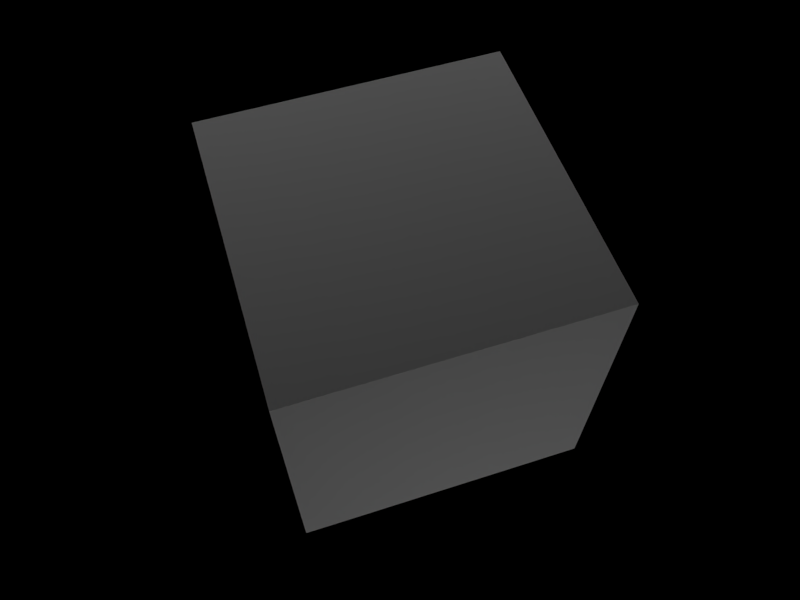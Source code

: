 # Source: LightFieldRig.blend  (saved by Blender 2.76.0; exported with 4.5.12 LTS)
import bpy
from mathutils import Matrix  # noqa: F401  (used for matrix-valued properties, if any)

bpy.ops.wm.read_factory_settings(use_empty=True)
scene = bpy.context.scene
scene.name = 'Scene'

# ---- collections
col_collection_1 = bpy.data.collections.new('Collection 1'); scene.collection.children.link(col_collection_1)
col_collection_9 = bpy.data.collections.new('Collection 9'); scene.collection.children.link(col_collection_9)

# ---- world
world_world = bpy.data.worlds.new('World'); scene.world = world_world
world_world.color = (0.0, 0.0, 0.0)
world_world.use_sun_shadow = False
world_world.sun_shadow_jitter_overblur = 0.0
world_world.cycles.sampling_method = 'MANUAL'
world_world.cycles.sample_map_resolution = 256

# ---- cameras
cam_camera_2853 = bpy.data.cameras.new('Camera.2853')
cam_camera_2853.clip_end = 100.0
cam_camera_2853.lens = 35.0
cam_camera_2853.sensor_width = 32.0
cam_camera_2853.sensor_height = 18.0
cam_camera_2853.dof.focus_distance = 0.0
cam_camera_2853.dof.aperture_fstop = 128.0
cam_camera_2853.dof.aperture_blades = 6
cam_camera_2852 = bpy.data.cameras.new('Camera.2852')
cam_camera_2852.clip_end = 100.0
cam_camera_2852.lens = 35.0
cam_camera_2852.sensor_width = 32.0
cam_camera_2852.sensor_height = 18.0
cam_camera_2852.dof.focus_distance = 0.0
cam_camera_2852.dof.aperture_fstop = 128.0
cam_camera_2852.dof.aperture_blades = 6
cam_camera_2851 = bpy.data.cameras.new('Camera.2851')
cam_camera_2851.clip_end = 100.0
cam_camera_2851.lens = 35.0
cam_camera_2851.sensor_width = 32.0
cam_camera_2851.sensor_height = 18.0
cam_camera_2851.dof.focus_distance = 0.0
cam_camera_2851.dof.aperture_fstop = 128.0
cam_camera_2851.dof.aperture_blades = 6
cam_camera_2850 = bpy.data.cameras.new('Camera.2850')
cam_camera_2850.clip_end = 100.0
cam_camera_2850.lens = 35.0
cam_camera_2850.sensor_width = 32.0
cam_camera_2850.sensor_height = 18.0
cam_camera_2850.dof.focus_distance = 0.0
cam_camera_2850.dof.aperture_fstop = 128.0
cam_camera_2850.dof.aperture_blades = 6
cam_camera_2849 = bpy.data.cameras.new('Camera.2849')
cam_camera_2849.clip_end = 100.0
cam_camera_2849.lens = 35.0
cam_camera_2849.sensor_width = 32.0
cam_camera_2849.sensor_height = 18.0
cam_camera_2849.dof.focus_distance = 0.0
cam_camera_2849.dof.aperture_fstop = 128.0
cam_camera_2849.dof.aperture_blades = 6
cam_camera_2848 = bpy.data.cameras.new('Camera.2848')
cam_camera_2848.clip_end = 100.0
cam_camera_2848.lens = 35.0
cam_camera_2848.sensor_width = 32.0
cam_camera_2848.sensor_height = 18.0
cam_camera_2848.dof.focus_distance = 0.0
cam_camera_2848.dof.aperture_fstop = 128.0
cam_camera_2848.dof.aperture_blades = 6
cam_camera_2847 = bpy.data.cameras.new('Camera.2847')
cam_camera_2847.clip_end = 100.0
cam_camera_2847.lens = 35.0
cam_camera_2847.sensor_width = 32.0
cam_camera_2847.sensor_height = 18.0
cam_camera_2847.dof.focus_distance = 0.0
cam_camera_2847.dof.aperture_fstop = 128.0
cam_camera_2847.dof.aperture_blades = 6
cam_camera_2846 = bpy.data.cameras.new('Camera.2846')
cam_camera_2846.clip_end = 100.0
cam_camera_2846.lens = 35.0
cam_camera_2846.sensor_width = 32.0
cam_camera_2846.sensor_height = 18.0
cam_camera_2846.dof.focus_distance = 0.0
cam_camera_2846.dof.aperture_fstop = 128.0
cam_camera_2846.dof.aperture_blades = 6
cam_camera_2845 = bpy.data.cameras.new('Camera.2845')
cam_camera_2845.clip_end = 100.0
cam_camera_2845.lens = 35.0
cam_camera_2845.sensor_width = 32.0
cam_camera_2845.sensor_height = 18.0
cam_camera_2845.dof.focus_distance = 0.0
cam_camera_2845.dof.aperture_fstop = 128.0
cam_camera_2845.dof.aperture_blades = 6
cam_camera_2844 = bpy.data.cameras.new('Camera.2844')
cam_camera_2844.clip_end = 100.0
cam_camera_2844.lens = 35.0
cam_camera_2844.sensor_width = 32.0
cam_camera_2844.sensor_height = 18.0
cam_camera_2844.dof.focus_distance = 0.0
cam_camera_2844.dof.aperture_fstop = 128.0
cam_camera_2844.dof.aperture_blades = 6
cam_camera_2843 = bpy.data.cameras.new('Camera.2843')
cam_camera_2843.clip_end = 100.0
cam_camera_2843.lens = 35.0
cam_camera_2843.sensor_width = 32.0
cam_camera_2843.sensor_height = 18.0
cam_camera_2843.dof.focus_distance = 0.0
cam_camera_2843.dof.aperture_fstop = 128.0
cam_camera_2843.dof.aperture_blades = 6
cam_camera_2842 = bpy.data.cameras.new('Camera.2842')
cam_camera_2842.clip_end = 100.0
cam_camera_2842.lens = 35.0
cam_camera_2842.sensor_width = 32.0
cam_camera_2842.sensor_height = 18.0
cam_camera_2842.dof.focus_distance = 0.0
cam_camera_2842.dof.aperture_fstop = 128.0
cam_camera_2842.dof.aperture_blades = 6
cam_camera_2841 = bpy.data.cameras.new('Camera.2841')
cam_camera_2841.clip_end = 100.0
cam_camera_2841.lens = 35.0
cam_camera_2841.sensor_width = 32.0
cam_camera_2841.sensor_height = 18.0
cam_camera_2841.dof.focus_distance = 0.0
cam_camera_2841.dof.aperture_fstop = 128.0
cam_camera_2841.dof.aperture_blades = 6
cam_camera_2840 = bpy.data.cameras.new('Camera.2840')
cam_camera_2840.clip_end = 100.0
cam_camera_2840.lens = 35.0
cam_camera_2840.sensor_width = 32.0
cam_camera_2840.sensor_height = 18.0
cam_camera_2840.dof.focus_distance = 0.0
cam_camera_2840.dof.aperture_fstop = 128.0
cam_camera_2840.dof.aperture_blades = 6
cam_camera_2839 = bpy.data.cameras.new('Camera.2839')
cam_camera_2839.clip_end = 100.0
cam_camera_2839.lens = 35.0
cam_camera_2839.sensor_width = 32.0
cam_camera_2839.sensor_height = 18.0
cam_camera_2839.dof.focus_distance = 0.0
cam_camera_2839.dof.aperture_fstop = 128.0
cam_camera_2839.dof.aperture_blades = 6
cam_camera_2838 = bpy.data.cameras.new('Camera.2838')
cam_camera_2838.clip_end = 100.0
cam_camera_2838.lens = 35.0
cam_camera_2838.sensor_width = 32.0
cam_camera_2838.sensor_height = 18.0
cam_camera_2838.dof.focus_distance = 0.0
cam_camera_2838.dof.aperture_fstop = 128.0
cam_camera_2838.dof.aperture_blades = 6
cam_camera_2837 = bpy.data.cameras.new('Camera.2837')
cam_camera_2837.clip_end = 100.0
cam_camera_2837.lens = 35.0
cam_camera_2837.sensor_width = 32.0
cam_camera_2837.sensor_height = 18.0
cam_camera_2837.dof.focus_distance = 0.0
cam_camera_2837.dof.aperture_fstop = 128.0
cam_camera_2837.dof.aperture_blades = 6
cam_camera_2836 = bpy.data.cameras.new('Camera.2836')
cam_camera_2836.clip_end = 100.0
cam_camera_2836.lens = 35.0
cam_camera_2836.sensor_width = 32.0
cam_camera_2836.sensor_height = 18.0
cam_camera_2836.dof.focus_distance = 0.0
cam_camera_2836.dof.aperture_fstop = 128.0
cam_camera_2836.dof.aperture_blades = 6
cam_camera_2835 = bpy.data.cameras.new('Camera.2835')
cam_camera_2835.clip_end = 100.0
cam_camera_2835.lens = 35.0
cam_camera_2835.sensor_width = 32.0
cam_camera_2835.sensor_height = 18.0
cam_camera_2835.dof.focus_distance = 0.0
cam_camera_2835.dof.aperture_fstop = 128.0
cam_camera_2835.dof.aperture_blades = 6
cam_camera_2834 = bpy.data.cameras.new('Camera.2834')
cam_camera_2834.clip_end = 100.0
cam_camera_2834.lens = 35.0
cam_camera_2834.sensor_width = 32.0
cam_camera_2834.sensor_height = 18.0
cam_camera_2834.dof.focus_distance = 0.0
cam_camera_2834.dof.aperture_fstop = 128.0
cam_camera_2834.dof.aperture_blades = 6
cam_camera_2833 = bpy.data.cameras.new('Camera.2833')
cam_camera_2833.clip_end = 100.0
cam_camera_2833.lens = 35.0
cam_camera_2833.sensor_width = 32.0
cam_camera_2833.sensor_height = 18.0
cam_camera_2833.dof.focus_distance = 0.0
cam_camera_2833.dof.aperture_fstop = 128.0
cam_camera_2833.dof.aperture_blades = 6
cam_camera_2832 = bpy.data.cameras.new('Camera.2832')
cam_camera_2832.clip_end = 100.0
cam_camera_2832.lens = 35.0
cam_camera_2832.sensor_width = 32.0
cam_camera_2832.sensor_height = 18.0
cam_camera_2832.dof.focus_distance = 0.0
cam_camera_2832.dof.aperture_fstop = 128.0
cam_camera_2832.dof.aperture_blades = 6
cam_camera_2831 = bpy.data.cameras.new('Camera.2831')
cam_camera_2831.clip_end = 100.0
cam_camera_2831.lens = 35.0
cam_camera_2831.sensor_width = 32.0
cam_camera_2831.sensor_height = 18.0
cam_camera_2831.dof.focus_distance = 0.0
cam_camera_2831.dof.aperture_fstop = 128.0
cam_camera_2831.dof.aperture_blades = 6
cam_camera_2830 = bpy.data.cameras.new('Camera.2830')
cam_camera_2830.clip_end = 100.0
cam_camera_2830.lens = 35.0
cam_camera_2830.sensor_width = 32.0
cam_camera_2830.sensor_height = 18.0
cam_camera_2830.dof.focus_distance = 0.0
cam_camera_2830.dof.aperture_fstop = 128.0
cam_camera_2830.dof.aperture_blades = 6
cam_camera_2829 = bpy.data.cameras.new('Camera.2829')
cam_camera_2829.clip_end = 100.0
cam_camera_2829.lens = 35.0
cam_camera_2829.sensor_width = 32.0
cam_camera_2829.sensor_height = 18.0
cam_camera_2829.dof.focus_distance = 0.0
cam_camera_2829.dof.aperture_fstop = 128.0
cam_camera_2829.dof.aperture_blades = 6
cam_camera_2828 = bpy.data.cameras.new('Camera.2828')
cam_camera_2828.clip_end = 100.0
cam_camera_2828.lens = 35.0
cam_camera_2828.sensor_width = 32.0
cam_camera_2828.sensor_height = 18.0
cam_camera_2828.dof.focus_distance = 0.0
cam_camera_2828.dof.aperture_fstop = 128.0
cam_camera_2828.dof.aperture_blades = 6
cam_camera_2827 = bpy.data.cameras.new('Camera.2827')
cam_camera_2827.clip_end = 100.0
cam_camera_2827.lens = 35.0
cam_camera_2827.sensor_width = 32.0
cam_camera_2827.sensor_height = 18.0
cam_camera_2827.dof.focus_distance = 0.0
cam_camera_2827.dof.aperture_fstop = 128.0
cam_camera_2827.dof.aperture_blades = 6
cam_camera_2826 = bpy.data.cameras.new('Camera.2826')
cam_camera_2826.clip_end = 100.0
cam_camera_2826.lens = 35.0
cam_camera_2826.sensor_width = 32.0
cam_camera_2826.sensor_height = 18.0
cam_camera_2826.dof.focus_distance = 0.0
cam_camera_2826.dof.aperture_fstop = 128.0
cam_camera_2826.dof.aperture_blades = 6
cam_camera_2825 = bpy.data.cameras.new('Camera.2825')
cam_camera_2825.clip_end = 100.0
cam_camera_2825.lens = 35.0
cam_camera_2825.sensor_width = 32.0
cam_camera_2825.sensor_height = 18.0
cam_camera_2825.dof.focus_distance = 0.0
cam_camera_2825.dof.aperture_fstop = 128.0
cam_camera_2825.dof.aperture_blades = 6
cam_camera_2824 = bpy.data.cameras.new('Camera.2824')
cam_camera_2824.clip_end = 100.0
cam_camera_2824.lens = 35.0
cam_camera_2824.sensor_width = 32.0
cam_camera_2824.sensor_height = 18.0
cam_camera_2824.dof.focus_distance = 0.0
cam_camera_2824.dof.aperture_fstop = 128.0
cam_camera_2824.dof.aperture_blades = 6
cam_camera_2823 = bpy.data.cameras.new('Camera.2823')
cam_camera_2823.clip_end = 100.0
cam_camera_2823.lens = 35.0
cam_camera_2823.sensor_width = 32.0
cam_camera_2823.sensor_height = 18.0
cam_camera_2823.dof.focus_distance = 0.0
cam_camera_2823.dof.aperture_fstop = 128.0
cam_camera_2823.dof.aperture_blades = 6
cam_camera_2822 = bpy.data.cameras.new('Camera.2822')
cam_camera_2822.clip_end = 100.0
cam_camera_2822.lens = 35.0
cam_camera_2822.sensor_width = 32.0
cam_camera_2822.sensor_height = 18.0
cam_camera_2822.dof.focus_distance = 0.0
cam_camera_2822.dof.aperture_fstop = 128.0
cam_camera_2822.dof.aperture_blades = 6
cam_camera_2821 = bpy.data.cameras.new('Camera.2821')
cam_camera_2821.clip_end = 100.0
cam_camera_2821.lens = 35.0
cam_camera_2821.sensor_width = 32.0
cam_camera_2821.sensor_height = 18.0
cam_camera_2821.dof.focus_distance = 0.0
cam_camera_2821.dof.aperture_fstop = 128.0
cam_camera_2821.dof.aperture_blades = 6
cam_camera_2820 = bpy.data.cameras.new('Camera.2820')
cam_camera_2820.clip_end = 100.0
cam_camera_2820.lens = 35.0
cam_camera_2820.sensor_width = 32.0
cam_camera_2820.sensor_height = 18.0
cam_camera_2820.dof.focus_distance = 0.0
cam_camera_2820.dof.aperture_fstop = 128.0
cam_camera_2820.dof.aperture_blades = 6
cam_camera_2819 = bpy.data.cameras.new('Camera.2819')
cam_camera_2819.clip_end = 100.0
cam_camera_2819.lens = 35.0
cam_camera_2819.sensor_width = 32.0
cam_camera_2819.sensor_height = 18.0
cam_camera_2819.dof.focus_distance = 0.0
cam_camera_2819.dof.aperture_fstop = 128.0
cam_camera_2819.dof.aperture_blades = 6
cam_camera_2818 = bpy.data.cameras.new('Camera.2818')
cam_camera_2818.clip_end = 100.0
cam_camera_2818.lens = 35.0
cam_camera_2818.sensor_width = 32.0
cam_camera_2818.sensor_height = 18.0
cam_camera_2818.dof.focus_distance = 0.0
cam_camera_2818.dof.aperture_fstop = 128.0
cam_camera_2818.dof.aperture_blades = 6
cam_camera_2817 = bpy.data.cameras.new('Camera.2817')
cam_camera_2817.clip_end = 100.0
cam_camera_2817.lens = 35.0
cam_camera_2817.sensor_width = 32.0
cam_camera_2817.sensor_height = 18.0
cam_camera_2817.dof.focus_distance = 0.0
cam_camera_2817.dof.aperture_fstop = 128.0
cam_camera_2817.dof.aperture_blades = 6
cam_camera_2816 = bpy.data.cameras.new('Camera.2816')
cam_camera_2816.clip_end = 100.0
cam_camera_2816.lens = 35.0
cam_camera_2816.sensor_width = 32.0
cam_camera_2816.sensor_height = 18.0
cam_camera_2816.dof.focus_distance = 0.0
cam_camera_2816.dof.aperture_fstop = 128.0
cam_camera_2816.dof.aperture_blades = 6
cam_camera_2815 = bpy.data.cameras.new('Camera.2815')
cam_camera_2815.clip_end = 100.0
cam_camera_2815.lens = 35.0
cam_camera_2815.sensor_width = 32.0
cam_camera_2815.sensor_height = 18.0
cam_camera_2815.dof.focus_distance = 0.0
cam_camera_2815.dof.aperture_fstop = 128.0
cam_camera_2815.dof.aperture_blades = 6
cam_camera_2814 = bpy.data.cameras.new('Camera.2814')
cam_camera_2814.clip_end = 100.0
cam_camera_2814.lens = 35.0
cam_camera_2814.sensor_width = 32.0
cam_camera_2814.sensor_height = 18.0
cam_camera_2814.dof.focus_distance = 0.0
cam_camera_2814.dof.aperture_fstop = 128.0
cam_camera_2814.dof.aperture_blades = 6
cam_camera_2813 = bpy.data.cameras.new('Camera.2813')
cam_camera_2813.clip_end = 100.0
cam_camera_2813.lens = 35.0
cam_camera_2813.sensor_width = 32.0
cam_camera_2813.sensor_height = 18.0
cam_camera_2813.dof.focus_distance = 0.0
cam_camera_2813.dof.aperture_fstop = 128.0
cam_camera_2813.dof.aperture_blades = 6
cam_camera_2812 = bpy.data.cameras.new('Camera.2812')
cam_camera_2812.clip_end = 100.0
cam_camera_2812.lens = 35.0
cam_camera_2812.sensor_width = 32.0
cam_camera_2812.sensor_height = 18.0
cam_camera_2812.dof.focus_distance = 0.0
cam_camera_2812.dof.aperture_fstop = 128.0
cam_camera_2812.dof.aperture_blades = 6

# ---- lights
light_pointlight_628 = bpy.data.lights.new('PointLight.628', 'POINT')
light_pointlight_628.transmission_factor = 0.0
light_pointlight_628.energy = 150.0
light_pointlight_628.shadow_buffer_clip_start = 0.5
light_pointlight_628.shadow_soft_size = 0.1
light_pointlight_628.shadow_maximum_resolution = 0.006
light_pointlight_628.use_absolute_resolution = True
light_pointlight_628.cycles.use_multiple_importance_sampling = False
light_pointlight_627 = bpy.data.lights.new('PointLight.627', 'POINT')
light_pointlight_627.transmission_factor = 0.0
light_pointlight_627.energy = 150.0
light_pointlight_627.shadow_buffer_clip_start = 0.5
light_pointlight_627.shadow_soft_size = 0.1
light_pointlight_627.shadow_maximum_resolution = 0.006
light_pointlight_627.use_absolute_resolution = True
light_pointlight_627.cycles.use_multiple_importance_sampling = False
light_pointlight_626 = bpy.data.lights.new('PointLight.626', 'POINT')
light_pointlight_626.transmission_factor = 0.0
light_pointlight_626.energy = 150.0
light_pointlight_626.shadow_buffer_clip_start = 0.5
light_pointlight_626.shadow_soft_size = 0.1
light_pointlight_626.shadow_maximum_resolution = 0.006
light_pointlight_626.use_absolute_resolution = True
light_pointlight_626.cycles.use_multiple_importance_sampling = False
light_pointlight_625 = bpy.data.lights.new('PointLight.625', 'POINT')
light_pointlight_625.transmission_factor = 0.0
light_pointlight_625.energy = 150.0
light_pointlight_625.shadow_buffer_clip_start = 0.5
light_pointlight_625.shadow_soft_size = 0.1
light_pointlight_625.shadow_maximum_resolution = 0.006
light_pointlight_625.use_absolute_resolution = True
light_pointlight_625.cycles.use_multiple_importance_sampling = False
light_pointlight_624 = bpy.data.lights.new('PointLight.624', 'POINT')
light_pointlight_624.transmission_factor = 0.0
light_pointlight_624.energy = 150.0
light_pointlight_624.shadow_buffer_clip_start = 0.5
light_pointlight_624.shadow_soft_size = 0.1
light_pointlight_624.shadow_maximum_resolution = 0.006
light_pointlight_624.use_absolute_resolution = True
light_pointlight_624.cycles.use_multiple_importance_sampling = False
light_pointlight_623 = bpy.data.lights.new('PointLight.623', 'POINT')
light_pointlight_623.transmission_factor = 0.0
light_pointlight_623.energy = 150.0
light_pointlight_623.shadow_buffer_clip_start = 0.5
light_pointlight_623.shadow_soft_size = 0.1
light_pointlight_623.shadow_maximum_resolution = 0.006
light_pointlight_623.use_absolute_resolution = True
light_pointlight_623.cycles.use_multiple_importance_sampling = False
light_pointlight_622 = bpy.data.lights.new('PointLight.622', 'POINT')
light_pointlight_622.transmission_factor = 0.0
light_pointlight_622.energy = 150.0
light_pointlight_622.shadow_buffer_clip_start = 0.5
light_pointlight_622.shadow_soft_size = 0.1
light_pointlight_622.shadow_maximum_resolution = 0.006
light_pointlight_622.use_absolute_resolution = True
light_pointlight_622.cycles.use_multiple_importance_sampling = False

# ---- meshes
me_icosphere_055 = bpy.data.meshes.new('Icosphere.055')
me_icosphere_055.from_pydata([(0.0, 0.0, -9.0), (6.512, -4.732, -4.025), (-2.487, -7.656, -4.025), (-8.05, 0.0, -4.025), (-2.487, 7.656, -4.025), (6.512, 4.732, -4.025), (2.487, -7.656, 4.025), (-6.512, -4.732, 4.025), (-6.512, 4.732, 4.025), (2.487, 7.656, 4.025), (8.05, 0.0, 4.025), (0.0, 0.0, 9.0), (-1.462, -4.5, -7.656), (3.828, -2.781, -7.656), (2.366, -7.281, -4.732), (7.656, 0.0, -4.732), (3.828, 2.781, -7.656), (-4.732, 0.0, -7.656), (-6.194, -4.5, -4.732), (-1.462, 4.5, -7.656), (-6.194, 4.5, -4.732), (2.366, 7.281, -4.732), (8.56, -2.781, 0.0), (8.56, 2.781, 0.0), (0.0, -9.0, 0.0), (5.29, -7.281, 0.0), (-8.56, -2.781, 0.0), (-5.29, -7.281, 0.0), (-5.29, 7.281, 0.0), (-8.56, 2.781, 0.0), (5.29, 7.281, 0.0), (0.0, 9.0, 0.0), (6.194, -4.5, 4.732), (-2.366, -7.281, 4.732), (-7.656, 0.0, 4.732), (-2.366, 7.281, 4.732), (6.194, 4.5, 4.732), (1.462, -4.5, 7.656), (4.732, 0.0, 7.656), (-3.828, -2.781, 7.656), (-3.828, 2.781, 7.656), (1.462, 4.5, 7.656)], [], [(0, 13, 12), (1, 13, 15), (0, 12, 17), (0, 17, 19), (0, 19, 16), (1, 15, 22), (2, 14, 24), (3, 18, 26), (4, 20, 28), (5, 21, 30), (1, 22, 25), (2, 24, 27), (3, 26, 29), (4, 28, 31), (5, 30, 23), (6, 32, 37), (7, 33, 39), (8, 34, 40), (9, 35, 41), (10, 36, 38), (38, 41, 11), (38, 36, 41), (36, 9, 41), (41, 40, 11), (41, 35, 40), (35, 8, 40), (40, 39, 11), (40, 34, 39), (34, 7, 39), (39, 37, 11), (39, 33, 37), (33, 6, 37), (37, 38, 11), (37, 32, 38), (32, 10, 38), (23, 36, 10), (23, 30, 36), (30, 9, 36), (31, 35, 9), (31, 28, 35), (28, 8, 35), (29, 34, 8), (29, 26, 34), (26, 7, 34), (27, 33, 7), (27, 24, 33), (24, 6, 33), (25, 32, 6), (25, 22, 32), (22, 10, 32), (30, 31, 9), (30, 21, 31), (21, 4, 31), (28, 29, 8), (28, 20, 29), (20, 3, 29), (26, 27, 7), (26, 18, 27), (18, 2, 27), (24, 25, 6), (24, 14, 25), (14, 1, 25), (22, 23, 10), (22, 15, 23), (15, 5, 23), (16, 21, 5), (16, 19, 21), (19, 4, 21), (19, 20, 4), (19, 17, 20), (17, 3, 20), (17, 18, 3), (17, 12, 18), (12, 2, 18), (15, 16, 5), (15, 13, 16), (13, 0, 16), (12, 14, 2), (12, 13, 14), (13, 1, 14)])
me_icosphere_055.use_remesh_preserve_volume = False
me_icosphere_055.use_remesh_preserve_attributes = False
me_icosphere_055.use_mirror_vertex_groups = False
me_icosphere_055.update()
me_cube_008 = bpy.data.meshes.new('Cube.008')
me_cube_008.from_pydata([(-1.55, -1.55, -1.55), (-1.55, -1.55, 1.55), (-1.55, 1.55, -1.55), (-1.55, 1.55, 1.55), (1.55, -1.55, -1.55), (1.55, -1.55, 1.55), (1.55, 1.55, -1.55), (1.55, 1.55, 1.55)], [], [(1, 3, 2, 0), (3, 7, 6, 2), (7, 5, 4, 6), (5, 1, 0, 4), (0, 2, 6, 4), (5, 7, 3, 1)])
me_cube_008.use_remesh_preserve_volume = False
me_cube_008.use_remesh_preserve_attributes = False
me_cube_008.use_mirror_vertex_groups = False
me_cube_008.update()

# ---- objects
ob_camera_042 = bpy.data.objects.new('Camera.042', cam_camera_2853)
ob_camera_041 = bpy.data.objects.new('Camera.041', cam_camera_2852)
ob_camera_040 = bpy.data.objects.new('Camera.040', cam_camera_2851)
ob_camera_039 = bpy.data.objects.new('Camera.039', cam_camera_2850)
ob_camera_038 = bpy.data.objects.new('Camera.038', cam_camera_2849)
ob_camera_037 = bpy.data.objects.new('Camera.037', cam_camera_2848)
ob_camera_036 = bpy.data.objects.new('Camera.036', cam_camera_2847)
ob_camera_035 = bpy.data.objects.new('Camera.035', cam_camera_2846)
ob_camera_034 = bpy.data.objects.new('Camera.034', cam_camera_2845)
ob_camera_033 = bpy.data.objects.new('Camera.033', cam_camera_2844)
ob_camera_032 = bpy.data.objects.new('Camera.032', cam_camera_2843)
ob_camera_031 = bpy.data.objects.new('Camera.031', cam_camera_2842)
ob_camera_030 = bpy.data.objects.new('Camera.030', cam_camera_2841)
ob_camera_029 = bpy.data.objects.new('Camera.029', cam_camera_2840)
ob_camera_028 = bpy.data.objects.new('Camera.028', cam_camera_2839)
ob_camera_027 = bpy.data.objects.new('Camera.027', cam_camera_2838)
ob_camera_026 = bpy.data.objects.new('Camera.026', cam_camera_2837)
ob_camera_025 = bpy.data.objects.new('Camera.025', cam_camera_2836)
ob_camera_024 = bpy.data.objects.new('Camera.024', cam_camera_2835)
ob_camera_023 = bpy.data.objects.new('Camera.023', cam_camera_2834)
ob_camera_022 = bpy.data.objects.new('Camera.022', cam_camera_2833)
ob_camera_021 = bpy.data.objects.new('Camera.021', cam_camera_2832)
ob_camera_020 = bpy.data.objects.new('Camera.020', cam_camera_2831)
ob_camera_019 = bpy.data.objects.new('Camera.019', cam_camera_2830)
ob_camera_018 = bpy.data.objects.new('Camera.018', cam_camera_2829)
ob_camera_017 = bpy.data.objects.new('Camera.017', cam_camera_2828)
ob_camera_016 = bpy.data.objects.new('Camera.016', cam_camera_2827)
ob_camera_015 = bpy.data.objects.new('Camera.015', cam_camera_2826)
ob_camera_014 = bpy.data.objects.new('Camera.014', cam_camera_2825)
ob_camera_013 = bpy.data.objects.new('Camera.013', cam_camera_2824)
ob_camera_012 = bpy.data.objects.new('Camera.012', cam_camera_2823)
ob_camera_011 = bpy.data.objects.new('Camera.011', cam_camera_2822)
ob_camera_010 = bpy.data.objects.new('Camera.010', cam_camera_2821)
ob_camera_009 = bpy.data.objects.new('Camera.009', cam_camera_2820)
ob_camera_008 = bpy.data.objects.new('Camera.008', cam_camera_2819)
ob_camera_007 = bpy.data.objects.new('Camera.007', cam_camera_2818)
ob_camera_006 = bpy.data.objects.new('Camera.006', cam_camera_2817)
ob_camera_005 = bpy.data.objects.new('Camera.005', cam_camera_2816)
ob_camera_004 = bpy.data.objects.new('Camera.004', cam_camera_2815)
ob_camera_003 = bpy.data.objects.new('Camera.003', cam_camera_2814)
ob_camera_002 = bpy.data.objects.new('Camera.002', cam_camera_2813)
ob_camera = bpy.data.objects.new('Camera', cam_camera_2812)
ob_pointlight_007 = bpy.data.objects.new('PointLight.007', light_pointlight_628)
ob_pointlight_006 = bpy.data.objects.new('PointLight.006', light_pointlight_627)
ob_pointlight_005 = bpy.data.objects.new('PointLight.005', light_pointlight_626)
ob_pointlight_004 = bpy.data.objects.new('PointLight.004', light_pointlight_625)
ob_pointlight_003 = bpy.data.objects.new('PointLight.003', light_pointlight_624)
ob_pointlight_002 = bpy.data.objects.new('PointLight.002', light_pointlight_623)
ob_pointlight_001 = bpy.data.objects.new('PointLight.001', light_pointlight_622)
ob_icosphere = bpy.data.objects.new('Icosphere', me_icosphere_055)
ob_cube = bpy.data.objects.new('Cube', me_cube_008)

# ---- transforms, parenting, visibility, modifiers, constraints
ob_camera_042.location = (1.462, 4.5, 7.656)
ob_camera_042.rotation_mode = 'QUATERNION'
ob_camera_042.rotation_quaternion = (0.1505, 0.04275, 0.2699, 0.9501)
ob_camera_042.lineart.crease_threshold = 0.0
ob_camera_041.location = (-3.828, 2.781, 7.656)
ob_camera_041.rotation_mode = 'QUATERNION'
ob_camera_041.rotation_quaternion = (0.4367, 0.1241, -0.2435, -0.8571)
ob_camera_041.lineart.crease_threshold = 0.0
ob_camera_040.location = (-3.828, -2.781, 7.656)
ob_camera_040.rotation_mode = 'QUATERNION'
ob_camera_040.rotation_quaternion = (0.8571, 0.2435, -0.1241, -0.4367)
ob_camera_040.lineart.crease_threshold = 0.0
ob_camera_039.location = (4.732, 0.0, 7.656)
ob_camera_039.rotation_mode = 'QUATERNION'
ob_camera_039.rotation_quaternion = (0.6802, 0.1932, 0.1932, 0.6802)
ob_camera_039.lineart.crease_threshold = 0.0
ob_camera_038.location = (1.462, -4.5, 7.656)
ob_camera_038.rotation_mode = 'QUATERNION'
ob_camera_038.rotation_quaternion = (0.9501, 0.2699, 0.04275, 0.1505)
ob_camera_038.lineart.crease_threshold = 0.0
ob_camera_037.location = (6.194, 4.5, 4.732)
ob_camera_037.rotation_mode = 'QUATERNION'
ob_camera_037.rotation_quaternion = (0.3965, 0.2211, 0.4339, 0.7782)
ob_camera_037.lineart.crease_threshold = 0.0
ob_camera_036.location = (-2.366, 7.281, 4.732)
ob_camera_036.rotation_mode = 'QUATERNION'
ob_camera_036.rotation_quaternion = (0.1366, 0.07618, -0.481, -0.8627)
ob_camera_036.lineart.crease_threshold = 0.0
ob_camera_035.location = (-7.656, 0.0, 4.732)
ob_camera_035.rotation_mode = 'QUATERNION'
ob_camera_035.rotation_quaternion = (0.6176, 0.3443, -0.3443, -0.6176)
ob_camera_035.lineart.crease_threshold = 0.0
ob_camera_034.location = (-2.366, -7.281, 4.732)
ob_camera_034.rotation_mode = 'QUATERNION'
ob_camera_034.rotation_quaternion = (0.8627, 0.481, -0.07618, -0.1366)
ob_camera_034.lineart.crease_threshold = 0.0
ob_camera_033.location = (6.194, -4.5, 4.732)
ob_camera_033.rotation_mode = 'QUATERNION'
ob_camera_033.rotation_quaternion = (0.7782, 0.4339, 0.2211, 0.3965)
ob_camera_033.lineart.crease_threshold = 0.0
ob_camera_032.location = (0.0, 9.0, 0.0)
ob_camera_032.rotation_mode = 'QUATERNION'
ob_camera_032.rotation_quaternion = (-3.091e-08, 3.091e-08, 0.7071, 0.7071)
ob_camera_032.lineart.crease_threshold = 0.0
ob_camera_031.location = (5.29, 7.281, 0.0)
ob_camera_031.rotation_mode = 'QUATERNION'
ob_camera_031.rotation_quaternion = (0.2185, 0.2185, 0.6725, 0.6725)
ob_camera_031.lineart.crease_threshold = 0.0
ob_camera_030.location = (-8.56, 2.781, 0.0)
ob_camera_030.rotation_mode = 'QUATERNION'
ob_camera_030.rotation_quaternion = (0.4156, 0.4156, -0.5721, -0.5721)
ob_camera_030.lineart.crease_threshold = 0.0
ob_camera_029.location = (-5.29, 7.281, 0.0)
ob_camera_029.rotation_mode = 'QUATERNION'
ob_camera_029.rotation_quaternion = (0.2185, 0.2185, -0.6725, -0.6725)
ob_camera_029.lineart.crease_threshold = 0.0
ob_camera_028.location = (-5.29, -7.281, 0.0)
ob_camera_028.rotation_mode = 'QUATERNION'
ob_camera_028.rotation_quaternion = (0.6725, 0.6725, -0.2185, -0.2185)
ob_camera_028.lineart.crease_threshold = 0.0
ob_camera_027.location = (-8.56, -2.781, 0.0)
ob_camera_027.rotation_mode = 'QUATERNION'
ob_camera_027.rotation_quaternion = (0.5721, 0.5721, -0.4156, -0.4156)
ob_camera_027.lineart.crease_threshold = 0.0
ob_camera_026.location = (5.29, -7.281, 0.0)
ob_camera_026.rotation_mode = 'QUATERNION'
ob_camera_026.rotation_quaternion = (0.6725, 0.6725, 0.2185, 0.2185)
ob_camera_026.lineart.crease_threshold = 0.0
ob_camera_025.location = (0.0, -9.0, 0.0)
ob_camera_025.rotation_mode = 'QUATERNION'
ob_camera_025.rotation_quaternion = (0.7071, 0.7071, 0.0, 0.0)
ob_camera_025.lineart.crease_threshold = 0.0
ob_camera_024.location = (8.56, 2.781, 0.0)
ob_camera_024.rotation_mode = 'QUATERNION'
ob_camera_024.rotation_quaternion = (0.4156, 0.4156, 0.5721, 0.5721)
ob_camera_024.lineart.crease_threshold = 0.0
ob_camera_023.location = (8.56, -2.781, 0.0)
ob_camera_023.rotation_mode = 'QUATERNION'
ob_camera_023.rotation_quaternion = (0.5721, 0.5721, 0.4156, 0.4156)
ob_camera_023.lineart.crease_threshold = 0.0
ob_camera_022.location = (2.366, 7.281, -4.732)
ob_camera_022.rotation_mode = 'QUATERNION'
ob_camera_022.rotation_quaternion = (0.07618, 0.1366, 0.8627, 0.481)
ob_camera_022.lineart.crease_threshold = 0.0
ob_camera_021.location = (-6.194, 4.5, -4.732)
ob_camera_021.rotation_mode = 'QUATERNION'
ob_camera_021.rotation_quaternion = (0.2211, 0.3965, -0.7782, -0.4339)
ob_camera_021.lineart.crease_threshold = 0.0
ob_camera_020.location = (-1.462, 4.5, -7.656)
ob_camera_020.rotation_mode = 'QUATERNION'
ob_camera_020.rotation_quaternion = (0.04275, 0.1505, -0.9501, -0.2699)
ob_camera_020.lineart.crease_threshold = 0.0
ob_camera_019.location = (-6.194, -4.5, -4.732)
ob_camera_019.rotation_mode = 'QUATERNION'
ob_camera_019.rotation_quaternion = (0.4339, 0.7782, -0.3965, -0.2211)
ob_camera_019.lineart.crease_threshold = 0.0
ob_camera_018.location = (-4.732, 0.0, -7.656)
ob_camera_018.rotation_mode = 'QUATERNION'
ob_camera_018.rotation_quaternion = (0.1932, 0.6802, -0.6802, -0.1932)
ob_camera_018.lineart.crease_threshold = 0.0
ob_camera_017.location = (3.828, 2.781, -7.656)
ob_camera_017.rotation_mode = 'QUATERNION'
ob_camera_017.rotation_quaternion = (0.1241, 0.4367, 0.8571, 0.2435)
ob_camera_017.lineart.crease_threshold = 0.0
ob_camera_016.location = (7.656, 0.0, -4.732)
ob_camera_016.rotation_mode = 'QUATERNION'
ob_camera_016.rotation_quaternion = (0.3443, 0.6176, 0.6176, 0.3443)
ob_camera_016.lineart.crease_threshold = 0.0
ob_camera_015.location = (2.366, -7.281, -4.732)
ob_camera_015.rotation_mode = 'QUATERNION'
ob_camera_015.rotation_quaternion = (0.481, 0.8627, 0.1366, 0.07618)
ob_camera_015.lineart.crease_threshold = 0.0
ob_camera_014.location = (3.828, -2.781, -7.656)
ob_camera_014.rotation_mode = 'QUATERNION'
ob_camera_014.rotation_quaternion = (0.2435, 0.8571, 0.4367, 0.1241)
ob_camera_014.lineart.crease_threshold = 0.0
ob_camera_013.location = (-1.462, -4.5, -7.656)
ob_camera_013.rotation_mode = 'QUATERNION'
ob_camera_013.rotation_quaternion = (0.2699, 0.9501, -0.1505, -0.04275)
ob_camera_013.lineart.crease_threshold = 0.0
ob_camera_012.location = (0.0, 0.0, 9.0)
ob_camera_012.rotation_mode = 'QUATERNION'
ob_camera_012.rotation_quaternion = (-4.371e-08, 0.0, 0.0, 1.0)
ob_camera_012.lineart.crease_threshold = 0.0
ob_camera_011.location = (8.05, 0.0, 4.025)
ob_camera_011.rotation_mode = 'QUATERNION'
ob_camera_011.rotation_quaternion = (0.6015, 0.3717, 0.3717, 0.6015)
ob_camera_011.lineart.crease_threshold = 0.0
ob_camera_010.location = (2.487, 7.656, 4.025)
ob_camera_010.rotation_mode = 'QUATERNION'
ob_camera_010.rotation_quaternion = (0.1331, 0.08224, 0.5193, 0.8402)
ob_camera_010.lineart.crease_threshold = 0.0
ob_camera_009.location = (-6.512, 4.732, 4.025)
ob_camera_009.rotation_mode = 'QUATERNION'
ob_camera_009.rotation_quaternion = (0.3862, 0.2387, -0.4684, -0.7579)
ob_camera_009.lineart.crease_threshold = 0.0
ob_camera_008.location = (-6.512, -4.732, 4.025)
ob_camera_008.rotation_mode = 'QUATERNION'
ob_camera_008.rotation_quaternion = (0.7579, 0.4684, -0.2387, -0.3862)
ob_camera_008.lineart.crease_threshold = 0.0
ob_camera_007.location = (2.487, -7.656, 4.025)
ob_camera_007.rotation_mode = 'QUATERNION'
ob_camera_007.rotation_quaternion = (0.8402, 0.5193, 0.08224, 0.1331)
ob_camera_007.lineart.crease_threshold = 0.0
ob_camera_006.location = (6.512, 4.732, -4.025)
ob_camera_006.rotation_mode = 'QUATERNION'
ob_camera_006.rotation_quaternion = (0.2387, 0.3862, 0.7579, 0.4684)
ob_camera_006.lineart.crease_threshold = 0.0
ob_camera_005.location = (-2.487, 7.656, -4.025)
ob_camera_005.rotation_mode = 'QUATERNION'
ob_camera_005.rotation_quaternion = (0.08224, 0.1331, -0.8402, -0.5193)
ob_camera_005.lineart.crease_threshold = 0.0
ob_camera_004.location = (-8.05, 0.0, -4.025)
ob_camera_004.rotation_mode = 'QUATERNION'
ob_camera_004.rotation_quaternion = (0.3717, 0.6015, -0.6015, -0.3717)
ob_camera_004.lineart.crease_threshold = 0.0
ob_camera_003.location = (-2.487, -7.656, -4.025)
ob_camera_003.rotation_mode = 'QUATERNION'
ob_camera_003.rotation_quaternion = (0.5193, 0.8402, -0.1331, -0.08224)
ob_camera_003.lineart.crease_threshold = 0.0
ob_camera_002.location = (6.512, -4.732, -4.025)
ob_camera_002.rotation_mode = 'QUATERNION'
ob_camera_002.rotation_quaternion = (0.4684, 0.7579, 0.3862, 0.2387)
ob_camera_002.lineart.crease_threshold = 0.0
ob_camera.location = (0.0, 0.0, -9.0)
ob_camera.rotation_mode = 'QUATERNION'
ob_camera.rotation_quaternion = (1.911e-15, -4.371e-08, -1.0, 4.371e-08)
ob_camera.lineart.crease_threshold = 0.0
ob_pointlight_007.location = (1.462, -4.5, 7.656)
ob_pointlight_007.lineart.crease_threshold = 0.0
ob_pointlight_006.location = (0.0, 9.0, 0.0)
ob_pointlight_006.lineart.crease_threshold = 0.0
ob_pointlight_005.location = (5.29, -7.281, 0.0)
ob_pointlight_005.lineart.crease_threshold = 0.0
ob_pointlight_004.location = (-1.462, 4.5, -7.656)
ob_pointlight_004.lineart.crease_threshold = 0.0
ob_pointlight_003.location = (3.828, -2.781, -7.656)
ob_pointlight_003.lineart.crease_threshold = 0.0
ob_pointlight_002.location = (-6.512, -4.732, 4.025)
ob_pointlight_002.lineart.crease_threshold = 0.0
ob_pointlight_001.location = (6.512, -4.732, -4.025)
ob_pointlight_001.lineart.crease_threshold = 0.0
ob_icosphere.location = (0.0, 0.0, 0.0)
ob_icosphere.hide_render = True
ob_icosphere.display_type = 'WIRE'
ob_icosphere.lineart.crease_threshold = 0.0
ob_cube.location = (0.0, 0.0, 0.0)
ob_cube.hide_select = True
ob_cube.lineart.crease_threshold = 0.0

# ---- collection membership
col_collection_1.objects.link(ob_camera_042)
col_collection_1.objects.link(ob_camera_041)
col_collection_1.objects.link(ob_camera_040)
col_collection_1.objects.link(ob_camera_039)
col_collection_1.objects.link(ob_camera_038)
col_collection_1.objects.link(ob_camera_037)
col_collection_1.objects.link(ob_camera_036)
col_collection_1.objects.link(ob_camera_035)
col_collection_1.objects.link(ob_camera_034)
col_collection_1.objects.link(ob_camera_033)
col_collection_1.objects.link(ob_camera_032)
col_collection_1.objects.link(ob_camera_031)
col_collection_1.objects.link(ob_camera_030)
col_collection_1.objects.link(ob_camera_029)
col_collection_1.objects.link(ob_camera_028)
col_collection_1.objects.link(ob_camera_027)
col_collection_1.objects.link(ob_camera_026)
col_collection_1.objects.link(ob_camera_025)
col_collection_1.objects.link(ob_camera_024)
col_collection_1.objects.link(ob_camera_023)
col_collection_1.objects.link(ob_camera_022)
col_collection_1.objects.link(ob_camera_021)
col_collection_1.objects.link(ob_camera_020)
col_collection_1.objects.link(ob_camera_019)
col_collection_1.objects.link(ob_camera_018)
col_collection_1.objects.link(ob_camera_017)
col_collection_1.objects.link(ob_camera_016)
col_collection_1.objects.link(ob_camera_015)
col_collection_1.objects.link(ob_camera_014)
col_collection_1.objects.link(ob_camera_013)
col_collection_1.objects.link(ob_camera_012)
col_collection_1.objects.link(ob_camera_011)
col_collection_1.objects.link(ob_camera_010)
col_collection_1.objects.link(ob_camera_009)
col_collection_1.objects.link(ob_camera_008)
col_collection_1.objects.link(ob_camera_007)
col_collection_1.objects.link(ob_camera_006)
col_collection_1.objects.link(ob_camera_005)
col_collection_1.objects.link(ob_camera_004)
col_collection_1.objects.link(ob_camera_003)
col_collection_1.objects.link(ob_camera_002)
col_collection_1.objects.link(ob_camera)
col_collection_1.objects.link(ob_pointlight_007)
col_collection_1.objects.link(ob_pointlight_006)
col_collection_1.objects.link(ob_pointlight_005)
col_collection_1.objects.link(ob_pointlight_004)
col_collection_1.objects.link(ob_pointlight_003)
col_collection_1.objects.link(ob_pointlight_002)
col_collection_1.objects.link(ob_pointlight_001)
col_collection_9.objects.link(ob_camera_042)
col_collection_9.objects.link(ob_camera_041)
col_collection_9.objects.link(ob_camera_040)
col_collection_9.objects.link(ob_camera_039)
col_collection_9.objects.link(ob_camera_038)
col_collection_9.objects.link(ob_camera_037)
col_collection_9.objects.link(ob_camera_036)
col_collection_9.objects.link(ob_camera_035)
col_collection_9.objects.link(ob_camera_034)
col_collection_9.objects.link(ob_camera_033)
col_collection_9.objects.link(ob_camera_032)
col_collection_9.objects.link(ob_camera_031)
col_collection_9.objects.link(ob_camera_030)
col_collection_9.objects.link(ob_camera_029)
col_collection_9.objects.link(ob_camera_028)
col_collection_9.objects.link(ob_camera_027)
col_collection_9.objects.link(ob_camera_026)
col_collection_9.objects.link(ob_camera_025)
col_collection_9.objects.link(ob_camera_024)
col_collection_9.objects.link(ob_camera_023)
col_collection_9.objects.link(ob_camera_022)
col_collection_9.objects.link(ob_camera_021)
col_collection_9.objects.link(ob_camera_020)
col_collection_9.objects.link(ob_camera_019)
col_collection_9.objects.link(ob_camera_018)
col_collection_9.objects.link(ob_camera_017)
col_collection_9.objects.link(ob_camera_016)
col_collection_9.objects.link(ob_camera_015)
col_collection_9.objects.link(ob_camera_014)
col_collection_9.objects.link(ob_camera_013)
col_collection_9.objects.link(ob_camera_012)
col_collection_9.objects.link(ob_camera_011)
col_collection_9.objects.link(ob_camera_010)
col_collection_9.objects.link(ob_camera_009)
col_collection_9.objects.link(ob_camera_008)
col_collection_9.objects.link(ob_camera_007)
col_collection_9.objects.link(ob_camera_006)
col_collection_9.objects.link(ob_camera_005)
col_collection_9.objects.link(ob_camera_004)
col_collection_9.objects.link(ob_camera_003)
col_collection_9.objects.link(ob_camera_002)
col_collection_9.objects.link(ob_camera)
col_collection_9.objects.link(ob_pointlight_007)
col_collection_9.objects.link(ob_pointlight_006)
col_collection_9.objects.link(ob_pointlight_005)
col_collection_9.objects.link(ob_pointlight_004)
col_collection_9.objects.link(ob_pointlight_003)
col_collection_9.objects.link(ob_pointlight_002)
col_collection_9.objects.link(ob_pointlight_001)
col_collection_9.objects.link(ob_icosphere)
col_collection_9.objects.link(ob_cube)

# ---- scene / render settings (as saved in the file)
scene.camera = ob_camera_042
scene.frame_start = 1; scene.frame_end = 250; scene.frame_set(0)
scene.render.engine = 'BLENDER_EEVEE_NEXT'
scene.render.resolution_x = 1024
scene.render.resolution_y = 768
scene.render.resolution_percentage = 50
scene.render.dither_intensity = 0.0
scene.cycles.use_denoising = False
scene.cycles.samples = 10
scene.cycles.sampling_pattern = 'TABULATED_SOBOL'
scene.cycles.light_sampling_threshold = 0.0
scene.cycles.use_adaptive_sampling = False
scene.cycles.use_light_tree = False
scene.cycles.blur_glossy = 0.0
scene.cycles.pixel_filter_type = 'GAUSSIAN'
scene.cycles.sample_clamp_indirect = 0.0
scene.view_settings.view_transform = 'Standard'
bpy.context.view_layer.update()
